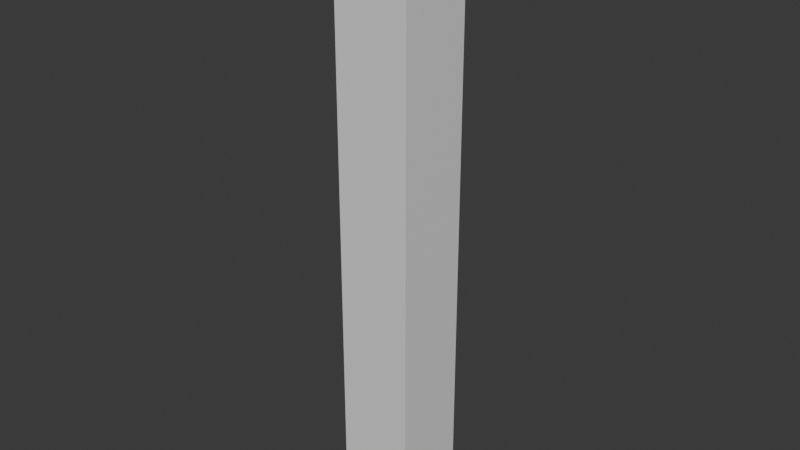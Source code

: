 # Source: column.blend  (saved by Blender 5.1.30; exported with 4.5.12 LTS)
import bpy
from mathutils import Matrix  # noqa: F401  (used for matrix-valued properties, if any)

bpy.ops.wm.read_factory_settings(use_empty=True)
scene = bpy.context.scene
scene.name = 'Scene'

# ---- collections
col_collection = bpy.data.collections.new('Collection'); scene.collection.children.link(col_collection)

# ---- materials (node trees are filled in below, after node groups)
mat_column = bpy.data.materials.new('column')
mat_column.alpha_threshold = 0.0
mat_column.use_backface_culling_lightprobe_volume = False
mat_column.roughness = 0.5
mat_column.line_color = (0.0, 0.0, 0.0, 1.0)

# ---- material node trees
mat_column.use_nodes = True; mat_column.node_tree.nodes.clear()
_N = mat_column.node_tree.nodes; _L = mat_column.node_tree.links
n0 = _N.new('ShaderNodeOutputMaterial'); n0.name = 'Material Output'; n0.location = (300, 300)
n1 = _N.new('ShaderNodeBsdfPrincipled'); n1.name = 'Principled BSDF'; n1.location = (10, 300)
n1.inputs[3].default_value = 1.45
_L.new(n1.outputs[0], n0.inputs[0])
n0.is_active_output = True

# ---- world
world_world = bpy.data.worlds.new('World'); scene.world = world_world
world_world.use_nodes = True; world_world.node_tree.nodes.clear()
_N = world_world.node_tree.nodes; _L = world_world.node_tree.links
n0 = _N.new('ShaderNodeOutputWorld'); n0.name = 'World Output'; n0.location = (300, 300)
n1 = _N.new('ShaderNodeBackground'); n1.name = 'Background'; n1.location = (10, 300)
n1.inputs[0].default_value = (0.05088, 0.05088, 0.05088, 1.0)
_L.new(n1.outputs[0], n0.inputs[0])
n0.is_active_output = True
world_world.color = (0.05088, 0.05088, 0.05088)
world_world.sun_shadow_jitter_overblur = 0.0

# ---- meshes
me_cube = bpy.data.meshes.new('Cube')
me_cube.from_pydata([(-2.0, -2.0, -16.0), (-2.0, -2.0, 16.0), (-2.0, 2.0, -16.0), (-2.0, 2.0, 16.0), (2.0, -2.0, -16.0), (2.0, -2.0, 16.0), (2.0, 2.0, -16.0), (2.0, 2.0, 16.0)], [], [(0, 1, 3, 2), (2, 3, 7, 6), (6, 7, 5, 4), (4, 5, 1, 0), (2, 6, 4, 0), (7, 3, 1, 5)])
_uv = me_cube.uv_layers.new(name='UVMap')
_uv.uv.foreach_set('vector', [1.0, 5.96e-08, 1.0, 1.0, 0.875, 1.0, 0.875, 0.0, 0.875, 0.0, 0.875, 1.0, 0.75, 1.0, 0.75, 0.0, 0.75, 0.0, 0.75, 1.0, 0.625, 1.0, 0.625, 0.0, 0.625, 0.0, 0.625, 1.0, 0.5, 1.0, 0.5, 0.0, 0.375, 1.0, 0.375, 0.875, 0.5, 0.875, 0.5, 1.0, 0.375, 0.875, 0.375, 0.75, 0.5, 0.75, 0.5, 0.875])
me_cube.materials.append(mat_column)
me_cube.update()

# ---- objects
ob_cube = bpy.data.objects.new('Cube', me_cube)

# ---- transforms, parenting, visibility, modifiers, constraints
ob_cube.location = (0.0, 0.0, 0.0)

# ---- collection membership
col_collection.objects.link(ob_cube)

# ---- scene / render settings (as saved in the file)
scene.frame_start = 1; scene.frame_end = 250; scene.frame_set(1)
scene.render.engine = 'BLENDER_EEVEE_NEXT'
scene.render.bake_bias = 0.0
scene.render.bake_samples = 0
bpy.context.view_layer.update()

# ---- added for rendering (the .blend has no active camera and no usable light): camera, sun
cam_auto = bpy.data.cameras.new('AutoCamera')
cam_auto.lens = 50.0
cam_auto.sensor_width = 36.0
cam_auto.clip_end = 1000.0
ob_auto_camera = bpy.data.objects.new('AutoCamera', cam_auto)
scene.collection.objects.link(ob_auto_camera)
ob_auto_camera.location = (30.0662, -36.0795, 24.053)
ob_auto_camera.rotation_euler = (1.09748, -7.21219e-08, 0.694738)
scene.camera = ob_auto_camera
light_auto_sun = bpy.data.lights.new('AutoSun', 'SUN')
light_auto_sun.energy = 3.0
light_auto_sun.angle = 0.0523599
ob_auto_sun = bpy.data.objects.new('AutoSun', light_auto_sun)
scene.collection.objects.link(ob_auto_sun)
ob_auto_sun.rotation_euler = (0.872665, 0.174533, 0.523599)
bpy.context.view_layer.update()
